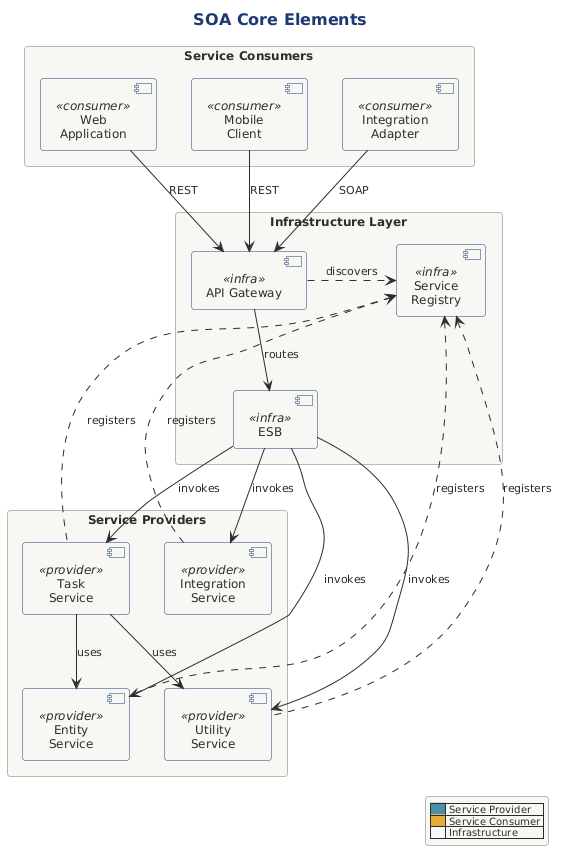

The diagram above was rendered by PlantUML. Its source (embedded in the PNG):
@startuml soa-core-elements
!include ../../../../../../tooling/styles/plantuml/structural/deployment-diagram-style.iuml

!define PRIMARY #4A90A4
!define SECONDARY #E8A838
!define NEUTRAL #888888
!define LIGHTBG #F8F9FA


title SOA Core Elements

rectangle "Service Consumers" as consumers {
    component "Web\nApplication" as webapp <<consumer>>
    component "Mobile\nClient" as mobile <<consumer>>
    component "Integration\nAdapter" as adapter <<consumer>>
}

rectangle "Infrastructure Layer" as infra {
    component "API Gateway" as gateway <<infra>>
    component "Service\nRegistry" as registry <<infra>>
    component "ESB" as esb <<infra>>
}

rectangle "Service Providers" as providers {
    component "Entity\nService" as entity <<provider>>
    component "Task\nService" as task <<provider>>
    component "Utility\nService" as utility <<provider>>
    component "Integration\nService" as integration <<provider>>
}

' Consumer to Gateway connections
webapp -down-> gateway : REST
mobile -down-> gateway : REST
adapter -down-> gateway : SOAP

' Gateway interactions
gateway -down-> esb : routes
gateway .right.> registry : discovers

' ESB to Services
esb -down-> entity : invokes
esb -down-> task : invokes
esb -down-> utility : invokes
esb -down-> integration : invokes

' Registry interactions
entity .up.> registry : registers
task .up.> registry : registers
utility .up.> registry : registers
integration .up.> registry : registers

' Service interactions
task --> entity : uses
task --> utility : uses

legend right
    |<back:PRIMARY>     </back>| Service Provider |
    |<back:SECONDARY>     </back>| Service Consumer |
    |<back:LIGHTBG>     </back>| Infrastructure |
endlegend

@enduml